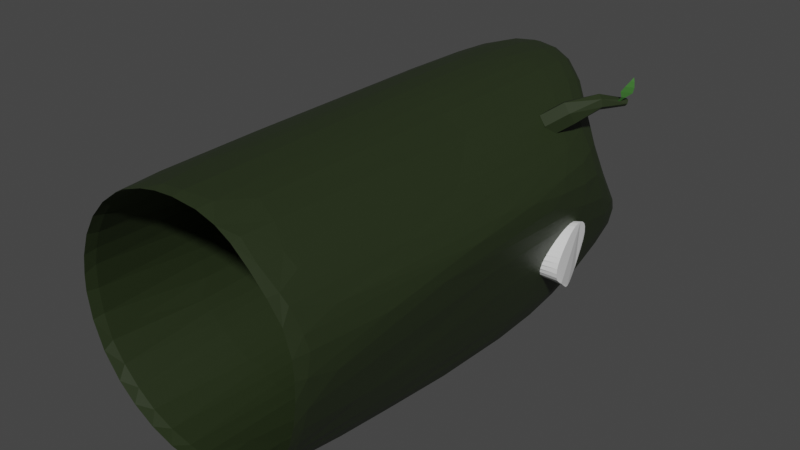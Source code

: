 # Source: log.blend  (saved by Blender 2.81.16; exported with 4.5.12 LTS)
import bpy
from mathutils import Matrix  # noqa: F401  (used for matrix-valued properties, if any)

bpy.ops.wm.read_factory_settings(use_empty=True)
scene = bpy.context.scene
scene.name = 'Scene'

# ---- collections
col_collection = bpy.data.collections.new('Collection'); scene.collection.children.link(col_collection)

# ---- materials (node trees are filled in below, after node groups)
mat_wood = bpy.data.materials.new('Wood')
mat_wood.use_transparent_shadow = False
mat_material_001 = bpy.data.materials.new('Material.001')
mat_material_001.use_transparent_shadow = False

# ---- material node trees
mat_wood.use_nodes = True; mat_wood.node_tree.nodes.clear()
_N = mat_wood.node_tree.nodes; _L = mat_wood.node_tree.links
n0 = _N.new('ShaderNodeOutputMaterial'); n0.name = 'Material Output'; n0.location = (300, 300)
n1 = _N.new('ShaderNodeBsdfPrincipled'); n1.name = 'Principled BSDF'; n1.location = (10, 300)
n1.distribution = 'GGX'
n1.subsurface_method = 'BURLEY'
n1.inputs[0].default_value = (0.01813, 0.02783, 0.009081, 1.0)
n1.inputs[3].default_value = 1.45
n1.inputs[27].default_value = (0.0, 0.0, 0.0, 1.0)
n1.inputs[28].default_value = 1.0
_L.new(n1.outputs[0], n0.inputs[0])
n0.is_active_output = True
mat_material_001.use_nodes = True; mat_material_001.node_tree.nodes.clear()
_N = mat_material_001.node_tree.nodes; _L = mat_material_001.node_tree.links
n0 = _N.new('ShaderNodeOutputMaterial'); n0.name = 'Material Output'; n0.location = (300, 300)
n1 = _N.new('ShaderNodeBsdfPrincipled'); n1.name = 'Principled BSDF'; n1.location = (10, 300)
n1.distribution = 'GGX'
n1.subsurface_method = 'BURLEY'
n1.inputs[0].default_value = (0.05838, 0.1999, 0.03786, 1.0)
n1.inputs[3].default_value = 1.45
n1.inputs[27].default_value = (0.0, 0.0, 0.0, 1.0)
n1.inputs[28].default_value = 1.0
_L.new(n1.outputs[0], n0.inputs[0])
n0.is_active_output = True

# ---- world
world_world = bpy.data.worlds.new('World'); scene.world = world_world
world_world.use_nodes = True; world_world.node_tree.nodes.clear()
_N = world_world.node_tree.nodes; _L = world_world.node_tree.links
n0 = _N.new('ShaderNodeOutputWorld'); n0.name = 'World Output'; n0.location = (300, 300)
n1 = _N.new('ShaderNodeBackground'); n1.name = 'Background'; n1.location = (10, 300)
n1.inputs[0].default_value = (0.05088, 0.05088, 0.05088, 1.0)
_L.new(n1.outputs[0], n0.inputs[0])
n0.is_active_output = True
world_world.color = (0.05088, 0.05088, 0.05088)
world_world.use_sun_shadow = False
world_world.sun_shadow_jitter_overblur = 0.0

# ---- meshes
me_cube_001 = bpy.data.meshes.new('Cube.001')
me_cube_001.from_pydata([(-3.553e-15, -2.0, 2.0), (-0.3827, -2.0, 1.924), (-0.7071, -2.0, 1.707), (-0.9239, -2.0, 1.383), (-1.0, -2.0, 1.0), (-0.9239, -2.0, 0.6173), (-0.7071, -2.0, 0.2929), (-0.3827, -2.0, 0.07612), (-1.51e-07, -2.0, 0.0), (0.3827, -2.0, 0.07612), (0.7071, -2.0, 0.2929), (0.9239, -2.0, 0.6173), (1.0, -2.0, 1.0), (0.9239, -2.0, 1.383), (0.7071, -2.0, 1.707), (0.3827, -2.0, 1.924), (-3.553e-15, 2.0, 2.0), (-0.3827, 2.0, 1.924), (-0.7071, 2.0, 1.707), (-0.9239, 2.089, 1.371), (-1.0, 2.136, 1.0), (-0.9239, 1.929, 0.6173), (-0.7071, 2.0, 0.2929), (-0.3827, 2.0, 0.07612), (-1.51e-07, 2.0, 0.0), (0.3827, 1.73, 0.07612), (0.7071, 1.626, 0.2929), (0.9239, 1.883, 0.6173), (1.0, 1.532, 1.0), (0.9239, 1.347, 1.383), (0.7071, 1.541, 1.707), (0.3827, 1.85, 1.924), (0.9239, 0.3235, 0.9084), (1.0, -0.1203, 1.394), (-1.0, 0.06794, 1.0), (-0.9239, -0.03549, 0.6173), (0.9239, 0.9385, 1.383), (-0.7071, 0.0, 0.2929), (0.7071, -0.2103, 1.6), (-0.3827, 0.0, 0.07612), (0.3827, 0.8503, 1.835), (-1.51e-07, 0.0, 0.0), (-3.553e-15, 0.0, 2.0), (-0.3827, 0.0, 1.924), (0.3827, -0.1352, 0.07612), (-0.7071, 0.0, 1.707), (0.7071, 1.087, -0.2513), (-0.9239, 0.04427, 1.377), (-1.408e-08, 1.973, 1.815), (-0.3121, 1.973, 1.753), (-0.5767, 1.973, 1.577), (-0.7535, 2.045, 1.302), (-0.8156, 2.084, 0.9999), (-0.7535, 1.915, 0.6877), (-0.5767, 1.973, 0.4231), (-0.3121, 1.973, 0.2463), (-1.372e-07, 1.973, 0.1843), (0.3121, 1.753, 0.2463), (0.5767, 1.668, 0.4231), (0.7535, 1.878, 0.6877), (0.8156, 1.591, 0.9999), (0.7535, 1.441, 1.312), (0.5767, 1.599, 1.577), (0.3121, 1.85, 1.753)], [], [(33, 32, 27, 28), (35, 34, 20, 21), (36, 33, 28, 29), (37, 35, 21, 22), (38, 36, 29, 30), (39, 37, 22, 23), (40, 38, 30, 31), (41, 39, 23, 24), (43, 42, 16, 17), (42, 40, 31, 16), (44, 41, 24, 25), (45, 43, 17, 18), (46, 44, 25, 26), (47, 45, 18, 19), (32, 46, 26, 27), (34, 47, 19, 20), (4, 3, 47, 34), (11, 10, 46, 32), (3, 2, 45, 47), (10, 9, 44, 46), (2, 1, 43, 45), (9, 8, 41, 44), (0, 15, 40, 42), (1, 0, 42, 43), (8, 7, 39, 41), (15, 14, 38, 40), (7, 6, 37, 39), (14, 13, 36, 38), (6, 5, 35, 37), (13, 12, 33, 36), (5, 4, 34, 35), (12, 11, 32, 33), (26, 25, 57, 58), (19, 18, 50, 51), (27, 26, 58, 59), (20, 19, 51, 52), (28, 27, 59, 60), (21, 20, 52, 53), (29, 28, 60, 61), (22, 21, 53, 54), (30, 29, 61, 62), (23, 22, 54, 55), (31, 30, 62, 63), (24, 23, 55, 56), (17, 16, 48, 49), (16, 31, 63, 48), (25, 24, 56, 57), (18, 17, 49, 50)])
_uv = me_cube_001.uv_layers.new(name='UVMap')
_uv.uv.foreach_set('vector', [0.5518, 0.3361, 0.4737, 0.2608, 0.431, 0.0, 0.4929, 0.0597, 0.5518, 0.3277, 0.61, 0.3449, 0.61, 0.6899, 0.5518, 0.6554, 0.5509, 0.1593, 0.5518, 0.3361, 0.4929, 0.0597, 0.5518, 0.0911, 0.2409, 0.3338, 0.2858, 0.3284, 0.2858, 0.6561, 0.2409, 0.6674, 0.958, 0.2987, 1.0, 0.4901, 1.0, 0.5583, 0.954, 0.591, 0.1826, 0.3336, 0.2409, 0.3338, 0.2409, 0.6674, 0.1826, 0.6671, 0.8985, 0.4758, 0.958, 0.2987, 0.954, 0.591, 0.8952, 0.6425, 0.1198, 0.3336, 0.1826, 0.3336, 0.1826, 0.6671, 0.1198, 0.6672, 0.7752, 0.3338, 0.8324, 0.334, 0.8324, 0.6676, 0.7752, 0.6674, 0.8324, 0.334, 0.8985, 0.4758, 0.8952, 0.6425, 0.8324, 0.6676, 0.06194, 0.3113, 0.1198, 0.3336, 0.1198, 0.6672, 0.06194, 0.6224, 0.7308, 0.3336, 0.7752, 0.3336, 0.7752, 0.6672, 0.7308, 0.6672, 0.0, 0.5146, 0.06194, 0.3113, 0.06194, 0.6224, 0.01794, 0.6056, 0.6718, 0.341, 0.7308, 0.3336, 0.7308, 0.6672, 0.6709, 0.682, 0.4737, 0.2608, 0.2858, 0.1305, 0.3739, 0.0417, 0.431, 0.0, 0.61, 0.3449, 0.6718, 0.341, 0.6709, 0.682, 0.61, 0.6899, 0.61, 3.977e-08, 0.6728, 0.0, 0.6718, 0.341, 0.61, 0.3449, 0.4217, 0.6476, 0.3652, 0.6465, 0.2858, 0.1305, 0.4737, 0.2608, 0.6728, 0.0, 0.7308, 9.862e-06, 0.7308, 0.3336, 0.6718, 0.341, 0.01794, 0.0008075, 0.06194, 0.0002906, 0.06194, 0.3113, 0.0, 0.5146, 0.7308, 9.862e-06, 0.7752, 2.788e-05, 0.7752, 0.3336, 0.7308, 0.3336, 0.06194, 0.0002906, 0.1198, 7.098e-06, 0.1198, 0.3336, 0.06194, 0.3113, 0.8324, 0.0004489, 0.8952, 0.0004646, 0.8985, 0.4758, 0.8324, 0.334, 0.7752, 0.0002624, 0.8324, 0.0004489, 0.8324, 0.334, 0.7752, 0.3338, 0.1198, 7.098e-06, 0.1826, 0.0, 0.1826, 0.3336, 0.1198, 0.3336, 0.8952, 0.0004646, 0.954, 0.0003069, 0.958, 0.2987, 0.8985, 0.4758, 0.1826, 0.0, 0.2409, 0.0002705, 0.2409, 0.3338, 0.1826, 0.3336, 0.954, 0.0003069, 1.0, 0.0, 1.0, 0.4901, 0.958, 0.2987, 0.2409, 0.0002705, 0.2858, 0.0007773, 0.2858, 0.3284, 0.2409, 0.3338, 0.5438, 0.6493, 0.4844, 0.6487, 0.5518, 0.3361, 0.5509, 0.1593, 0.5518, 9.743e-06, 0.61, 3.977e-08, 0.61, 0.3449, 0.5518, 0.3277, 0.4844, 0.6487, 0.4217, 0.6476, 0.4737, 0.2608, 0.5518, 0.3361, 0.1174, 0.9998, 0.06098, 0.9665, 0.07966, 0.9426, 0.1257, 0.9697, 0.144, 0.6674, 0.2095, 0.6754, 0.2008, 0.7052, 0.1473, 0.6986, 0.1722, 1.0, 0.1174, 0.9998, 0.1257, 0.9697, 0.1704, 0.9699, 0.08458, 0.6836, 0.144, 0.6674, 0.1473, 0.6986, 0.09891, 0.7118, 0.2413, 0.9907, 0.1722, 1.0, 0.1704, 0.9699, 0.2267, 0.9623, 0.0408, 0.7293, 0.08458, 0.6836, 0.09891, 0.7118, 0.0632, 0.7491, 0.2952, 0.9548, 0.2413, 0.9907, 0.2267, 0.9623, 0.2707, 0.933, 0.008015, 0.7841, 0.0408, 0.7293, 0.0632, 0.7491, 0.03646, 0.7938, 0.3211, 0.8934, 0.2952, 0.9548, 0.2707, 0.933, 0.2918, 0.8829, 0.0, 0.848, 0.008015, 0.7841, 0.03646, 0.7938, 0.02993, 0.8459, 0.3211, 0.8216, 0.3211, 0.8934, 0.2918, 0.8829, 0.2918, 0.8244, 0.01613, 0.9097, 0.0, 0.848, 0.02993, 0.8459, 0.04308, 0.8962, 0.2633, 0.7061, 0.3011, 0.7561, 0.2755, 0.7709, 0.2446, 0.7302, 0.3011, 0.7561, 0.3211, 0.8216, 0.2918, 0.8244, 0.2755, 0.7709, 0.06098, 0.9665, 0.01613, 0.9097, 0.04308, 0.8962, 0.07966, 0.9426, 0.2095, 0.6754, 0.2633, 0.7061, 0.2446, 0.7302, 0.2008, 0.7052])
me_cube_001.materials.append(mat_wood)
me_cube_001.use_remesh_fix_poles = True
me_cube_001.use_remesh_preserve_attributes = False
me_cube_001.use_mirror_vertex_groups = False
me_cube_001.update()
me_cylinder = bpy.data.meshes.new('Cylinder')
me_cylinder.from_pydata([(0.9551, 1.048, 0.6198), (0.6179, 1.018, 0.7115), (0.9654, 1.063, 0.7011), (0.615, 1.018, 0.7487), (0.9771, 1.069, 0.7826), (0.613, 1.011, 0.7853), (0.9867, 1.065, 0.8524), (0.6119, 0.9967, 0.8199), (0.9932, 1.051, 0.9054), (0.6117, 0.9762, 0.8511), (0.9972, 1.028, 0.9424), (0.6126, 0.9501, 0.8778), (1.0, 0.9982, 0.9669), (0.6144, 0.9193, 0.8989), (1.003, 0.9638, 0.9794), (0.6171, 0.8851, 0.9136), (1.005, 0.926, 0.9817), (0.6206, 0.8487, 0.9214), (1.008, 0.8869, 0.9746), (0.6247, 0.8116, 0.9218), (1.012, 0.8484, 0.9591), (0.6293, 0.7752, 0.9151), (1.015, 0.8117, 0.9366), (0.6342, 0.7408, 0.9013), (1.019, 0.7755, 0.9086), (0.6393, 0.7099, 0.881), (1.022, 0.7396, 0.8766), (0.6442, 0.6835, 0.855), (1.025, 0.7055, 0.8424), (0.6489, 0.6627, 0.8243), (1.028, 0.6757, 0.8069), (0.6531, 0.6484, 0.7901), (1.03, 0.6525, 0.7708), (0.6568, 0.6409, 0.7537), (1.031, 0.6374, 0.7345), (0.6597, 0.6408, 0.7165), (1.032, 0.6313, 0.6987), (0.6617, 0.6478, 0.6799), (1.032, 0.6359, 0.6647), (0.6628, 0.6619, 0.6453), (1.032, 0.6522, 0.6341), (0.6629, 0.6823, 0.614), (1.031, 0.68, 0.608), (0.662, 0.7085, 0.5874), (1.029, 0.7131, 0.5824), (0.6602, 0.7392, 0.5663), (1.024, 0.7472, 0.5542), (0.6575, 0.7735, 0.5516), (1.016, 0.7804, 0.5266), (0.6541, 0.8098, 0.5438), (1.007, 0.8124, 0.5037), (0.6499, 0.8469, 0.5433), (0.9974, 0.8447, 0.488), (0.6453, 0.8834, 0.5501), (0.9869, 0.8787, 0.4805), (0.6404, 0.9177, 0.5639), (0.9757, 0.915, 0.481), (0.6354, 0.9487, 0.5842), (0.9643, 0.9534, 0.4905), (0.6305, 0.9751, 0.6101), (0.9549, 0.9904, 0.5125), (0.6258, 0.9958, 0.6408), (0.9508, 1.023, 0.5537), (0.6215, 1.01, 0.675)], [], [(0, 1, 3, 2), (2, 3, 5, 4), (4, 5, 7, 6), (6, 7, 9, 8), (8, 9, 11, 10), (10, 11, 13, 12), (12, 13, 15, 14), (14, 15, 17, 16), (16, 17, 19, 18), (18, 19, 21, 20), (20, 21, 23, 22), (22, 23, 25, 24), (24, 25, 27, 26), (26, 27, 29, 28), (28, 29, 31, 30), (30, 31, 33, 32), (32, 33, 35, 34), (34, 35, 37, 36), (36, 37, 39, 38), (38, 39, 41, 40), (40, 41, 43, 42), (42, 43, 45, 44), (44, 45, 47, 46), (46, 47, 49, 48), (48, 49, 51, 50), (50, 51, 53, 52), (52, 53, 55, 54), (54, 55, 57, 56), (56, 57, 59, 58), (58, 59, 61, 60), (3, 1, 63, 61, 59, 57, 55, 53, 51, 49, 47, 45, 43, 41, 39, 37, 35, 33, 31, 29, 27, 25, 23, 21, 19, 17, 15, 13, 11, 9, 7, 5), (60, 61, 63, 62), (62, 63, 1, 0), (0, 2, 4, 6, 8, 10, 12, 14, 16, 18, 20, 22, 24, 26, 28, 30, 32, 34, 36, 38, 40, 42, 44, 46, 48, 50, 52, 54, 56, 58, 60, 62)])
_uv = me_cylinder.uv_layers.new(name='UVMap')
_uv.uv.foreach_set('vector', [1.0, 0.5, 1.0, 1.0, 0.9688, 1.0, 0.9688, 0.5, 0.9688, 0.5, 0.9688, 1.0, 0.9375, 1.0, 0.9375, 0.5, 0.9375, 0.5, 0.9375, 1.0, 0.9062, 1.0, 0.9062, 0.5, 0.9062, 0.5, 0.9062, 1.0, 0.875, 1.0, 0.875, 0.5, 0.875, 0.5, 0.875, 1.0, 0.8438, 1.0, 0.8438, 0.5, 0.8438, 0.5, 0.8438, 1.0, 0.8125, 1.0, 0.8125, 0.5, 0.8125, 0.5, 0.8125, 1.0, 0.7812, 1.0, 0.7812, 0.5, 0.7812, 0.5, 0.7812, 1.0, 0.75, 1.0, 0.75, 0.5, 0.75, 0.5, 0.75, 1.0, 0.7188, 1.0, 0.7188, 0.5, 0.7188, 0.5, 0.7188, 1.0, 0.6875, 1.0, 0.6875, 0.5, 0.6875, 0.5, 0.6875, 1.0, 0.6562, 1.0, 0.6562, 0.5, 0.6562, 0.5, 0.6562, 1.0, 0.625, 1.0, 0.625, 0.5, 0.625, 0.5, 0.625, 1.0, 0.5938, 1.0, 0.5938, 0.5, 0.5938, 0.5, 0.5938, 1.0, 0.5625, 1.0, 0.5625, 0.5, 0.5625, 0.5, 0.5625, 1.0, 0.5312, 1.0, 0.5312, 0.5, 0.5312, 0.5, 0.5312, 1.0, 0.5, 1.0, 0.5, 0.5, 0.5, 0.5, 0.5, 1.0, 0.4688, 1.0, 0.4688, 0.5, 0.4688, 0.5, 0.4688, 1.0, 0.4375, 1.0, 0.4375, 0.5, 0.4375, 0.5, 0.4375, 1.0, 0.4062, 1.0, 0.4062, 0.5, 0.4062, 0.5, 0.4062, 1.0, 0.375, 1.0, 0.375, 0.5, 0.375, 0.5, 0.375, 1.0, 0.3438, 1.0, 0.3438, 0.5, 0.3438, 0.5, 0.3438, 1.0, 0.3125, 1.0, 0.3125, 0.5, 0.3125, 0.5, 0.3125, 1.0, 0.2812, 1.0, 0.2812, 0.5, 0.2812, 0.5, 0.2812, 1.0, 0.25, 1.0, 0.25, 0.5, 0.25, 0.5, 0.25, 1.0, 0.2188, 1.0, 0.2188, 0.5, 0.2188, 0.5, 0.2188, 1.0, 0.1875, 1.0, 0.1875, 0.5, 0.1875, 0.5, 0.1875, 1.0, 0.1562, 1.0, 0.1562, 0.5, 0.1562, 0.5, 0.1562, 1.0, 0.125, 1.0, 0.125, 0.5, 0.125, 0.5, 0.125, 1.0, 0.09375, 1.0, 0.09375, 0.5, 0.09375, 0.5, 0.09375, 1.0, 0.0625, 1.0, 0.0625, 0.5, 0.2968, 0.4854, 0.25, 0.49, 0.2032, 0.4854, 0.1582, 0.4717, 0.1167, 0.4496, 0.08029, 0.4197, 0.05045, 0.3833, 0.02827, 0.3418, 0.01461, 0.2968, 0.01, 0.25, 0.01461, 0.2032, 0.02827, 0.1582, 0.05045, 0.1167, 0.08029, 0.08029, 0.1167, 0.05045, 0.1582, 0.02827, 0.2032, 0.01461, 0.25, 0.01, 0.2968, 0.01461, 0.3418, 0.02827, 0.3833, 0.05045, 0.4197, 0.08029, 0.4496, 0.1167, 0.4717, 0.1582, 0.4854, 0.2032, 0.49, 0.25, 0.4854, 0.2968, 0.4717, 0.3418, 0.4496, 0.3833, 0.4197, 0.4197, 0.3833, 0.4496, 0.3418, 0.4717, 0.0625, 0.5, 0.0625, 1.0, 0.03125, 1.0, 0.03125, 0.5, 0.03125, 0.5, 0.03125, 1.0, 0.0, 1.0, 0.0, 0.5, 0.75, 0.49, 0.7968, 0.4854, 0.8418, 0.4717, 0.8833, 0.4496, 0.9197, 0.4197, 0.9496, 0.3833, 0.9717, 0.3418, 0.9854, 0.2968, 0.99, 0.25, 0.9854, 0.2032, 0.9717, 0.1582, 0.9496, 0.1167, 0.9197, 0.08029, 0.8833, 0.05045, 0.8418, 0.02827, 0.7968, 0.01461, 0.75, 0.01, 0.7032, 0.01461, 0.6582, 0.02827, 0.6167, 0.05045, 0.5803, 0.08029, 0.5504, 0.1167, 0.5283, 0.1582, 0.5146, 0.2032, 0.51, 0.25, 0.5146, 0.2968, 0.5283, 0.3418, 0.5504, 0.3833, 0.5803, 0.4197, 0.6167, 0.4496, 0.6582, 0.4717, 0.7032, 0.4854])
me_cylinder.use_remesh_fix_poles = True
me_cylinder.use_remesh_preserve_attributes = False
me_cylinder.use_mirror_vertex_groups = False
me_cylinder.update()
me_cylinder_001 = bpy.data.meshes.new('Cylinder.001')
me_cylinder_001.from_pydata([(0.5901, 1.073, 1.602), (0.7199, 1.179, 1.7), (0.6609, 1.037, 1.546), (0.7907, 1.143, 1.644), (0.7075, 0.9565, 1.572), (0.8373, 1.063, 1.67), (0.6833, 0.9108, 1.654), (0.8131, 1.017, 1.752), (0.6125, 0.946, 1.71), (0.7423, 1.052, 1.808), (0.5659, 1.027, 1.684), (0.6957, 1.133, 1.782), (0.8732, 1.286, 1.76), (0.9176, 1.255, 1.739), (0.9525, 1.226, 1.775), (0.9431, 1.228, 1.832), (0.8987, 1.259, 1.853), (0.8638, 1.288, 1.817), (1.009, 1.429, 1.751), (1.033, 1.412, 1.749), (1.051, 1.41, 1.771), (1.046, 1.426, 1.795), (1.023, 1.443, 1.797), (1.005, 1.445, 1.775)], [], [(0, 1, 3, 2), (2, 3, 5, 4), (4, 5, 7, 6), (6, 7, 9, 8), (1, 11, 17, 12), (8, 9, 11, 10), (10, 11, 1, 0), (0, 2, 4, 6, 8, 10), (17, 16, 22, 23), (9, 7, 15, 16), (5, 3, 13, 14), (11, 9, 16, 17), (3, 1, 12, 13), (7, 5, 14, 15), (19, 18, 23, 22, 21, 20), (15, 14, 20, 21), (13, 12, 18, 19), (12, 17, 23, 18), (16, 15, 21, 22), (14, 13, 19, 20)])
_uv = me_cylinder_001.uv_layers.new(name='UVMap')
_uv.uv.foreach_set('vector', [0.7292, 0.5082, 0.7292, 0.2674, 0.8713, 0.3027, 0.8713, 0.5435, 0.8713, 0.5435, 0.8713, 0.3027, 0.9988, 0.2537, 0.9988, 0.4945, 0.7292, 0.03702, 0.6597, 0.3145, 0.5091, 0.2774, 0.5786, 0.0, 0.2612, 0.02092, 0.2612, 0.2647, 0.11, 0.2438, 0.11, 0.0, 0.4231, 0.6272, 0.2746, 0.6672, 0.3156, 0.3187, 0.4069, 0.3334, 0.11, 0.0, 0.11, 0.2438, 9.615e-08, 0.3024, 0.0, 0.05863, 0.3562, 0.9503, 0.2746, 0.6672, 0.4231, 0.6272, 0.5047, 0.9103, 1.0, 0.6171, 1.0, 0.7643, 0.8646, 0.8379, 0.7292, 0.7643, 0.7292, 0.6171, 0.8646, 0.5435, 0.3156, 0.3187, 0.2612, 0.298, 0.441, 0.0, 0.4706, 0.0262, 0.11, 0.2438, 0.2612, 0.2647, 0.1804, 0.6382, 0.08694, 0.6362, 0.9988, 0.2537, 0.8713, 0.3027, 0.8633, 0.06588, 0.9189, 0.0, 9.615e-08, 0.3024, 0.11, 0.2438, 0.08694, 0.6362, 0.04292, 0.6415, 0.8713, 0.3027, 0.7292, 0.2674, 0.771, 0.06078, 0.8633, 0.06588, 0.5091, 0.2774, 0.6597, 0.3145, 0.5949, 0.652, 0.5047, 0.6726, 0.8227, 0.8599, 0.8631, 0.8379, 0.9036, 0.8599, 0.9036, 0.9039, 0.8631, 0.9259, 0.8227, 0.9039, 0.5047, 0.6726, 0.5949, 0.652, 0.7002, 0.9511, 0.6677, 0.9769, 0.8227, 1.0, 0.7292, 1.0, 0.7695, 0.8379, 0.8137, 0.85, 0.4069, 0.3334, 0.3156, 0.3187, 0.4706, 0.0262, 0.5047, 0.04702, 0.08694, 0.6362, 0.1804, 0.6382, 0.1543, 0.9746, 0.1104, 0.9753, 0.5949, 0.652, 0.65, 0.6415, 0.7292, 0.9279, 0.7002, 0.9511])
me_cylinder_001.materials.append(mat_wood)
me_cylinder_001.use_remesh_fix_poles = True
me_cylinder_001.use_remesh_preserve_attributes = False
me_cylinder_001.use_mirror_vertex_groups = False
me_cylinder_001.update()
me_cylinder_002 = bpy.data.meshes.new('Cylinder.002')
me_cylinder_002.from_pydata([(1.09, 1.396, 1.983), (1.062, 1.333, 1.925), (0.9941, 1.359, 1.773), (1.04, 1.312, 1.887), (1.087, 1.404, 1.86), (1.097, 1.403, 1.904), (1.096, 1.397, 1.951), (1.081, 1.367, 1.96), (1.037, 1.335, 1.839), (1.052, 1.365, 1.83), (0.987, 1.345, 1.777)], [], [(5, 1, 7, 6), (2, 10, 8, 9), (4, 3, 1, 5), (9, 8, 3, 4), (6, 7, 0)])
_uv = me_cylinder_002.uv_layers.new(name='UVMap')
_uv.uv.foreach_set('vector', [0.7322, 0.2291, 0.0, 0.3892, 0.06455, 0.1558, 0.3779, 0.08726, 1.0, 0.9677, 0.8522, 1.0, 0.5082, 0.7184, 0.8216, 0.6499, 1.0, 0.3924, 0.03534, 0.6032, 0.0, 0.3892, 0.7322, 0.2291, 0.8216, 0.6499, 0.5082, 0.7184, 0.03534, 0.6032, 1.0, 0.3924, 0.3779, 0.08726, 0.06455, 0.1558, 0.1511, 0.0])
me_cylinder_002.materials.append(mat_material_001)
me_cylinder_002.use_remesh_fix_poles = True
me_cylinder_002.use_remesh_preserve_attributes = False
me_cylinder_002.use_mirror_vertex_groups = False
me_cylinder_002.update()

# ---- objects
ob_cube = bpy.data.objects.new('Cube', me_cube_001)
ob_cylinder = bpy.data.objects.new('Cylinder', me_cylinder)
ob_cylinder_001 = bpy.data.objects.new('Cylinder.001', me_cylinder_001)
ob_cylinder_002 = bpy.data.objects.new('Cylinder.002', me_cylinder_002)

# ---- transforms, parenting, visibility, modifiers, constraints
ob_cube.location = (0.0, 0.0, 0.0)
ob_cube.lineart.crease_threshold = 0.0
_m = ob_cube.modifiers.new('Solidify', 'SOLIDIFY')
_m.thickness = 0.06
_m.nonmanifold_thickness_mode = 'FIXED'
_m.nonmanifold_merge_threshold = 0.0003
_m = ob_cube.modifiers.new('Subdivision', 'SUBSURF')
_m.uv_smooth = 'PRESERVE_CORNERS'
_m.show_only_control_edges = False
_m = ob_cube.modifiers.new('Boolean', 'BOOLEAN')
_m.object = ob_cylinder
_m.solver = 'FAST'
_m = ob_cube.modifiers.new('Decimate', 'DECIMATE')
_m.ratio = 0.3445
ob_cylinder.location = (0.0, 0.0, 0.0)
ob_cylinder.lineart.crease_threshold = 0.0
ob_cylinder_001.location = (0.0, 0.0, 0.0)
ob_cylinder_001.lineart.crease_threshold = 0.0
ob_cylinder_002.location = (0.0, 0.0, 0.0)
ob_cylinder_002.lineart.crease_threshold = 0.0

# ---- collection membership
col_collection.objects.link(ob_cube)
col_collection.objects.link(ob_cylinder)
col_collection.objects.link(ob_cylinder_001)
col_collection.objects.link(ob_cylinder_002)

# ---- scene / render settings (as saved in the file)
scene.frame_start = 1; scene.frame_end = 250; scene.frame_set(1)
scene.render.engine = 'BLENDER_EEVEE_NEXT'
scene.cycles.use_denoising = False
scene.cycles.samples = 128
scene.cycles.sampling_pattern = 'TABULATED_SOBOL'
scene.cycles.use_adaptive_sampling = False
scene.cycles.use_light_tree = False
scene.view_settings.view_transform = 'Filmic'
bpy.context.view_layer.update()

# ---- added for rendering (the .blend has no active camera and no usable light): camera, sun
cam_auto = bpy.data.cameras.new('AutoCamera')
cam_auto.lens = 50.0
cam_auto.sensor_width = 36.0
cam_auto.clip_end = 1000.0
ob_auto_camera = bpy.data.objects.new('AutoCamera', cam_auto)
scene.collection.objects.link(ob_auto_camera)
ob_auto_camera.location = (4.59255, -5.38782, 4.62912)
ob_auto_camera.rotation_euler = (1.09748, -7.21219e-08, 0.694738)
scene.camera = ob_auto_camera
light_auto_sun = bpy.data.lights.new('AutoSun', 'SUN')
light_auto_sun.energy = 3.0
light_auto_sun.angle = 0.0523599
ob_auto_sun = bpy.data.objects.new('AutoSun', light_auto_sun)
scene.collection.objects.link(ob_auto_sun)
ob_auto_sun.rotation_euler = (0.872665, 0.174533, 0.523599)
bpy.context.view_layer.update()
